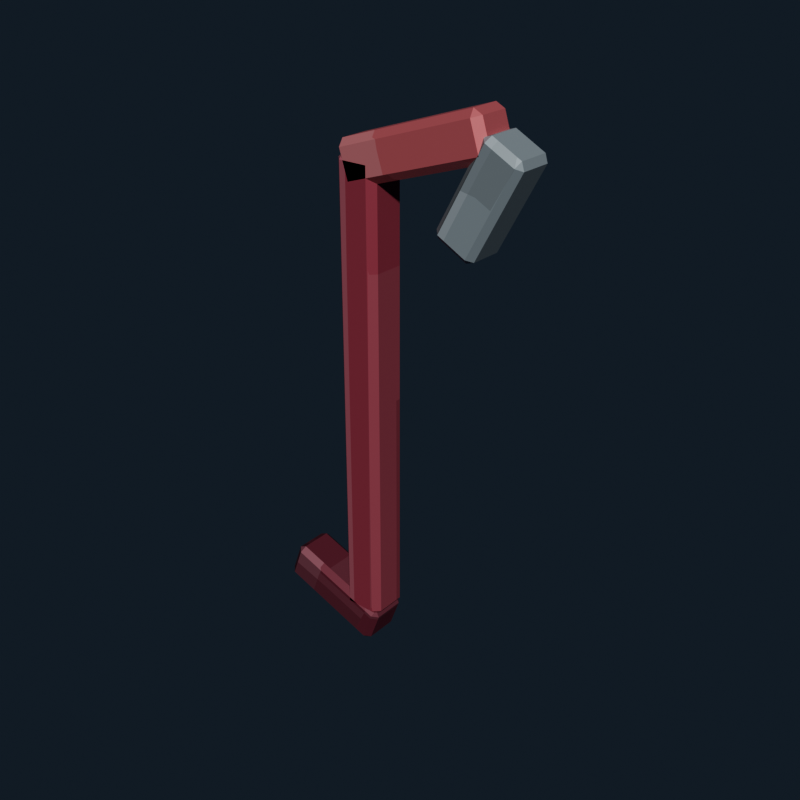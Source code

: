 # Source: crowbar.blend  (saved by Blender 5.2.44; exported with 4.5.12 LTS)
import bpy
from mathutils import Matrix  # noqa: F401  (used for matrix-valued properties, if any)

bpy.ops.wm.read_factory_settings(use_empty=True)
scene = bpy.context.scene
scene.name = 'Scene'

# ---- collections
col_collection = bpy.data.collections.new('Collection'); scene.collection.children.link(col_collection)

# ---- images (referenced by path relative to the original .blend; pixels are not part of the script)
import os
ASSET_DIR = os.environ.get("B2B_ASSET_DIR", "")  # directory of the original .blend (textures are referenced by path, not embedded)
HERE = os.path.dirname(os.path.abspath(__file__))  # packed textures are extracted next to this script under _unpacked/

def load_image(name, relpath, width, height, colorspace="sRGB"):
    """Load a texture the original file referenced (path relative to the .blend, or extracted next to this script)."""
    p = next((c for c in (os.path.join(HERE, relpath), os.path.join(ASSET_DIR, relpath)) if relpath and os.path.exists(c)), "")
    if p:
        img = bpy.data.images.load(p, check_existing=True)
        img.name = name
    else:  # same state as the original file: an image datablock whose file is absent (Cycles renders it pink)
        img = bpy.data.images.new(name, width, height)
        img.source = "FILE"
        img.filepath = "//" + (relpath or name)
    img.colorspace_settings.name = colorspace
    return img
img_crowbar_pixel_atlas = load_image('crowbar_pixel_atlas', '_unpacked/crowbar_pixel_atlas.aa1881fe.png', 112, 16, 'sRGB')

# ---- materials (node trees are filled in below, after node groups)
mat_crowbar_pixel_paint = bpy.data.materials.new('Crowbar pixel paint')

# ---- material node trees
mat_crowbar_pixel_paint.use_nodes = True; mat_crowbar_pixel_paint.node_tree.nodes.clear()
_N = mat_crowbar_pixel_paint.node_tree.nodes; _L = mat_crowbar_pixel_paint.node_tree.links
n0 = _N.new('ShaderNodeBsdfPrincipled'); n0.name = 'Principled BSDF'; n0.location = (-200, 100)
n0.inputs[1].default_value = 0.36
n0.inputs[10].default_value = 0.005
n1 = _N.new('ShaderNodeOutputMaterial'); n1.name = 'Material Output'; n1.location = (200, 100)
n2 = _N.new('ShaderNodeTexImage'); n2.name = 'Image Texture'; n2.location = (0, 0)
n2.image = img_crowbar_pixel_atlas
n2.interpolation = 'Closest'
_L.new(n0.outputs[0], n1.inputs[0])
_L.new(n2.outputs[0], n0.inputs[0])
n1.is_active_output = True

# ---- world
world_world = bpy.data.worlds.new('World'); scene.world = world_world
world_world.use_nodes = True; world_world.node_tree.nodes.clear()
_N = world_world.node_tree.nodes; _L = world_world.node_tree.links
n0 = _N.new('ShaderNodeOutputWorld'); n0.name = 'World Output'; n0.location = (200, 100)
n1 = _N.new('ShaderNodeBackground'); n1.name = 'Background'; n1.location = (-200, 100)
n1.inputs[0].default_value = (0.04314, 0.06275, 0.09412, 1.0)
n1.inputs[1].default_value = 0.36
_L.new(n1.outputs[0], n0.inputs[0])
n0.is_active_output = True
world_world.color = (0.05088, 0.05088, 0.05088)
world_world.sun_shadow_jitter_overblur = 0.0

# ---- meshes
me_cube = bpy.data.meshes.new('Cube')
me_cube.from_pydata([(-0.0255, -0.0255, -0.41), (-0.0255, -0.0375, -0.398), (-0.0375, -0.0255, -0.398), (-0.0255, -0.0375, 0.398), (-0.0255, -0.0255, 0.41), (-0.0375, -0.0255, 0.398), (-0.0255, 0.0255, -0.41), (-0.0375, 0.0255, -0.398), (-0.0255, 0.0375, -0.398), (-0.0255, 0.0255, 0.41), (-0.0255, 0.0375, 0.398), (-0.0375, 0.0255, 0.398), (0.0255, -0.0255, -0.41), (0.0375, -0.0255, -0.398), (0.0255, -0.0375, -0.398), (0.0255, -0.0255, 0.41), (0.0255, -0.0375, 0.398), (0.0375, -0.0255, 0.398), (0.0255, 0.0255, -0.41), (0.0255, 0.0375, -0.398), (0.0375, 0.0255, -0.398), (0.0255, 0.0255, 0.41), (0.0375, 0.0255, 0.398), (0.0255, 0.0375, 0.398)], [], [(0, 1, 2), (3, 4, 5), (6, 7, 8), (9, 10, 11), (12, 13, 14), (15, 16, 17), (18, 19, 20), (21, 22, 23), (6, 0, 2, 7), (1, 3, 5, 2), (4, 9, 11, 5), (10, 8, 7, 11), (18, 6, 8, 19), (9, 21, 23, 10), (22, 20, 19, 23), (12, 18, 20, 13), (21, 15, 17, 22), (16, 14, 13, 17), (0, 12, 14, 1), (15, 4, 3, 16), (6, 18, 12, 0), (2, 5, 11, 7), (14, 16, 3, 1), (21, 9, 4, 15), (8, 10, 23, 19), (20, 22, 17, 13)])
_uv = me_cube.uv_layers.new(name='UVMap')
_uv.uv.foreach_set('vector', [0.4574, 0.6869, 0.4574, 0.7225, 0.4523, 0.6869, 0.5154, 0.9094, 0.5159, 0.9094, 0.5154, 0.945, 0.4574, 0.5356, 0.4523, 0.5356, 0.4574, 0.5, 0.5159, 0.2894, 0.5154, 0.3131, 0.5154, 0.2508, 0.479, 0.6869, 0.4845, 0.6869, 0.4818, 0.7403, 0.5184, 0.7225, 0.5154, 0.7581, 0.5154, 0.6958, 0.479, 0.5356, 0.4818, 0.4822, 0.4845, 0.5356, 0.5184, 0.5178, 0.5154, 0.5356, 0.5154, 0.4733, 0.4574, 0.5356, 0.4574, 0.6869, 0.4523, 0.6869, 0.4523, 0.5356, 0.4846, 0.055, 0.5154, 0.055, 0.5154, 0.0906, 0.4846, 0.0906, 0.5159, 0.0906, 0.5159, 0.2894, 0.5154, 0.2508, 0.5154, 0.0906, 0.5154, 0.3131, 0.4846, 0.3131, 0.4846, 0.2419, 0.5154, 0.2508, 0.479, 0.5356, 0.4574, 0.5356, 0.4574, 0.5, 0.4818, 0.4822, 0.5159, 0.2894, 0.5184, 0.5178, 0.5154, 0.4733, 0.5154, 0.3131, 0.5154, 0.5356, 0.4845, 0.5356, 0.4818, 0.4822, 0.5154, 0.4733, 0.479, 0.6869, 0.479, 0.5356, 0.4845, 0.5356, 0.4845, 0.6869, 0.5184, 0.5178, 0.5184, 0.7225, 0.5154, 0.6958, 0.5154, 0.5356, 0.5154, 0.7581, 0.4818, 0.7403, 0.4845, 0.6869, 0.5154, 0.6958, 0.4574, 0.6869, 0.479, 0.6869, 0.4818, 0.7403, 0.4574, 0.7225, 0.5184, 0.7225, 0.5159, 0.9094, 0.5154, 0.9094, 0.5154, 0.7581, 0.4574, 0.5356, 0.479, 0.5356, 0.479, 0.6869, 0.4574, 0.6869, 0.4846, 0.0906, 0.5154, 0.0906, 0.5154, 0.2508, 0.4846, 0.2419, 0.4818, 0.7403, 0.5154, 0.7581, 0.5154, 0.9094, 0.4846, 0.9094, 0.5184, 0.5178, 0.5426, 0.5356, 0.5426, 0.6869, 0.5184, 0.7225, 0.4846, 0.3131, 0.5154, 0.3131, 0.5154, 0.4733, 0.4818, 0.4822, 0.4845, 0.5356, 0.5154, 0.5356, 0.5154, 0.6958, 0.4845, 0.6869])
me_cube.materials.append(mat_crowbar_pixel_paint)
me_cube.update()
me_cube_001 = bpy.data.meshes.new('Cube.001')
me_cube_001.from_pydata([(-0.123, -0.0255, -0.0375), (-0.123, -0.0375, -0.0255), (-0.135, -0.0255, -0.0255), (-0.123, -0.0375, 0.0255), (-0.123, -0.0255, 0.0375), (-0.135, -0.0255, 0.0255), (-0.123, 0.0255, -0.0375), (-0.135, 0.0255, -0.0255), (-0.123, 0.0375, -0.0255), (-0.123, 0.0255, 0.0375), (-0.123, 0.0375, 0.0255), (-0.135, 0.0255, 0.0255), (0.123, -0.0255, -0.0375), (0.135, -0.0255, -0.0255), (0.123, -0.0375, -0.0255), (0.123, -0.0255, 0.0375), (0.123, -0.0375, 0.0255), (0.135, -0.0255, 0.0255), (0.123, 0.0255, -0.0375), (0.123, 0.0375, -0.0255), (0.135, 0.0255, -0.0255), (0.123, 0.0255, 0.0375), (0.135, 0.0255, 0.0255), (0.123, 0.0375, 0.0255)], [], [(0, 1, 2), (3, 4, 5), (6, 7, 8), (9, 10, 11), (12, 13, 14), (15, 16, 17), (18, 19, 20), (21, 22, 23), (6, 0, 2, 7), (1, 3, 5, 2), (4, 9, 11, 5), (10, 8, 7, 11), (18, 6, 8, 19), (9, 21, 23, 10), (22, 20, 19, 23), (12, 18, 20, 13), (21, 15, 17, 22), (16, 14, 13, 17), (0, 12, 14, 1), (15, 4, 3, 16), (6, 18, 12, 0), (2, 5, 11, 7), (14, 16, 3, 1), (21, 9, 4, 15), (8, 10, 23, 19), (20, 22, 17, 13)])
_uv = me_cube_001.uv_layers.new(name='UVMap')
_uv.uv.foreach_set('vector', [0.5966, 0.6869, 0.5966, 0.7225, 0.5952, 0.6869, 0.6537, 0.9351, 0.6587, 0.9351, 0.6537, 0.945, 0.5966, 0.5356, 0.5952, 0.5356, 0.5966, 0.5, 0.6587, 0.2722, 0.6537, 0.2874, 0.6537, 0.2508, 0.6256, 0.6869, 0.6308, 0.6869, 0.6288, 0.7274, 0.6595, 0.7096, 0.6537, 0.7324, 0.6537, 0.6958, 0.6256, 0.5356, 0.6288, 0.4951, 0.6308, 0.5356, 0.6595, 0.5242, 0.6537, 0.5356, 0.6537, 0.4926, 0.5966, 0.5356, 0.5966, 0.6869, 0.5952, 0.6869, 0.5952, 0.5356, 0.632, 0.055, 0.6537, 0.055, 0.6537, 0.0906, 0.632, 0.0906, 0.6587, 0.0906, 0.6587, 0.2722, 0.6537, 0.2508, 0.6537, 0.0906, 0.6537, 0.2874, 0.632, 0.2874, 0.632, 0.2419, 0.6537, 0.2508, 0.6256, 0.5356, 0.5966, 0.5356, 0.5966, 0.5, 0.6288, 0.4951, 0.6587, 0.2722, 0.6595, 0.5242, 0.6537, 0.4926, 0.6537, 0.2874, 0.6537, 0.5356, 0.6308, 0.5356, 0.6288, 0.4951, 0.6537, 0.4926, 0.6256, 0.6869, 0.6256, 0.5356, 0.6308, 0.5356, 0.6308, 0.6869, 0.6595, 0.5242, 0.6595, 0.7096, 0.6537, 0.6958, 0.6537, 0.5356, 0.6537, 0.7324, 0.6288, 0.7274, 0.6308, 0.6869, 0.6537, 0.6958, 0.5966, 0.6869, 0.6256, 0.6869, 0.6288, 0.7274, 0.5966, 0.7225, 0.6595, 0.7096, 0.6587, 0.9351, 0.6537, 0.9351, 0.6537, 0.7324, 0.5966, 0.5356, 0.6256, 0.5356, 0.6256, 0.6869, 0.5966, 0.6869, 0.632, 0.0906, 0.6537, 0.0906, 0.6537, 0.2508, 0.632, 0.2419, 0.6288, 0.7274, 0.6537, 0.7324, 0.6537, 0.9351, 0.632, 0.9351, 0.6595, 0.5242, 0.6891, 0.5356, 0.6891, 0.6869, 0.6595, 0.7096, 0.632, 0.2874, 0.6537, 0.2874, 0.6537, 0.4926, 0.6288, 0.4951, 0.6308, 0.5356, 0.6537, 0.5356, 0.6537, 0.6958, 0.6308, 0.6869])
me_cube_001.materials.append(mat_crowbar_pixel_paint)
me_cube_001.update()
me_cube_002 = bpy.data.meshes.new('Cube.002')
me_cube_002.from_pydata([(-0.0275, -0.0275, -0.09), (-0.0275, -0.0375, -0.08), (-0.0375, -0.0275, -0.08), (-0.0275, -0.0375, 0.08), (-0.0275, -0.0275, 0.09), (-0.0375, -0.0275, 0.08), (-0.0275, 0.0275, -0.09), (-0.0375, 0.0275, -0.08), (-0.0275, 0.0375, -0.08), (-0.0275, 0.0275, 0.09), (-0.0275, 0.0375, 0.08), (-0.0375, 0.0275, 0.08), (0.0275, -0.0275, -0.09), (0.0375, -0.0275, -0.08), (0.0275, -0.0375, -0.08), (0.0275, -0.0275, 0.09), (0.0275, -0.0375, 0.08), (0.0375, -0.0275, 0.08), (0.0275, 0.0275, -0.09), (0.0275, 0.0375, -0.08), (0.0375, 0.0275, -0.08), (0.0275, 0.0275, 0.09), (0.0375, 0.0275, 0.08), (0.0275, 0.0375, 0.08)], [], [(0, 1, 2), (3, 4, 5), (6, 7, 8), (9, 10, 11), (12, 13, 14), (15, 16, 17), (18, 19, 20), (21, 22, 23), (6, 0, 2, 7), (1, 3, 5, 2), (4, 9, 11, 5), (10, 8, 7, 11), (18, 6, 8, 19), (9, 21, 23, 10), (22, 20, 19, 23), (12, 18, 20, 13), (21, 15, 17, 22), (16, 14, 13, 17), (0, 12, 14, 1), (15, 4, 3, 16), (6, 18, 12, 0), (2, 5, 11, 7), (14, 16, 3, 1), (21, 9, 4, 15), (8, 10, 23, 19), (20, 22, 17, 13)])
_uv = me_cube_002.uv_layers.new(name='UVMap')
_uv.uv.foreach_set('vector', [0.8851, 0.6928, 0.8851, 0.7225, 0.8809, 0.6928, 0.9427, 0.9153, 0.9445, 0.9153, 0.9427, 0.945, 0.8851, 0.5297, 0.8809, 0.5297, 0.8851, 0.5, 0.9445, 0.2874, 0.9427, 0.3072, 0.9427, 0.2553, 0.9084, 0.6928, 0.914, 0.6928, 0.9114, 0.7373, 0.9466, 0.7225, 0.9427, 0.7522, 0.9427, 0.7003, 0.9084, 0.5297, 0.9114, 0.4852, 0.914, 0.5297, 0.9466, 0.5148, 0.9427, 0.5297, 0.9427, 0.4778, 0.8851, 0.5297, 0.8851, 0.6928, 0.8809, 0.6928, 0.8809, 0.5297, 0.9144, 0.055, 0.9427, 0.055, 0.9427, 0.08467, 0.9144, 0.08467, 0.9445, 0.08467, 0.9445, 0.2874, 0.9427, 0.2553, 0.9427, 0.08467, 0.9427, 0.3072, 0.9144, 0.3072, 0.9144, 0.2478, 0.9427, 0.2553, 0.9084, 0.5297, 0.8851, 0.5297, 0.8851, 0.5, 0.9114, 0.4852, 0.9445, 0.2874, 0.9466, 0.5148, 0.9427, 0.4778, 0.9427, 0.3072, 0.9427, 0.5297, 0.914, 0.5297, 0.9114, 0.4852, 0.9427, 0.4778, 0.9084, 0.6928, 0.9084, 0.5297, 0.914, 0.5297, 0.914, 0.6928, 0.9466, 0.5148, 0.9466, 0.7225, 0.9427, 0.7003, 0.9427, 0.5297, 0.9427, 0.7522, 0.9114, 0.7373, 0.914, 0.6928, 0.9427, 0.7003, 0.8851, 0.6928, 0.9084, 0.6928, 0.9114, 0.7373, 0.8851, 0.7225, 0.9466, 0.7225, 0.9445, 0.9153, 0.9427, 0.9153, 0.9427, 0.7522, 0.8851, 0.5297, 0.9084, 0.5297, 0.9084, 0.6928, 0.8851, 0.6928, 0.9144, 0.08467, 0.9427, 0.08467, 0.9427, 0.2553, 0.9144, 0.2478, 0.9114, 0.7373, 0.9427, 0.7522, 0.9427, 0.9153, 0.9144, 0.9153, 0.9466, 0.5148, 0.972, 0.5297, 0.972, 0.6928, 0.9466, 0.7225, 0.9144, 0.3072, 0.9427, 0.3072, 0.9427, 0.4778, 0.9114, 0.4852, 0.914, 0.5297, 0.9427, 0.5297, 0.9427, 0.7003, 0.914, 0.6928])
me_cube_002.materials.append(mat_crowbar_pixel_paint)
me_cube_002.update()
me_cube_003 = bpy.data.meshes.new('Cube.003')
me_cube_003.from_pydata([(-0.09, -0.0275, -0.0375), (-0.09, -0.0375, -0.0275), (-0.1, -0.0275, -0.0275), (-0.09, -0.0375, 0.0275), (-0.09, -0.0275, 0.0375), (-0.1, -0.0275, 0.0275), (-0.09, 0.0275, -0.0375), (-0.1, 0.0275, -0.0275), (-0.09, 0.0375, -0.0275), (-0.09, 0.0275, 0.0375), (-0.09, 0.0375, 0.0275), (-0.1, 0.0275, 0.0275), (0.09, -0.0275, -0.0375), (0.1, -0.0275, -0.0275), (0.09, -0.0375, -0.0275), (0.09, -0.0275, 0.0375), (0.09, -0.0375, 0.0275), (0.1, -0.0275, 0.0275), (0.09, 0.0275, -0.0375), (0.09, 0.0375, -0.0275), (0.1, 0.0275, -0.0275), (0.09, 0.0275, 0.0375), (0.1, 0.0275, 0.0275), (0.09, 0.0375, 0.0275)], [], [(0, 1, 2), (3, 4, 5), (6, 7, 8), (9, 10, 11), (12, 13, 14), (15, 16, 17), (18, 19, 20), (21, 22, 23), (6, 0, 2, 7), (1, 3, 5, 2), (4, 9, 11, 5), (10, 8, 7, 11), (18, 6, 8, 19), (9, 21, 23, 10), (22, 20, 19, 23), (12, 18, 20, 13), (21, 15, 17, 22), (16, 14, 13, 17), (0, 12, 14, 1), (15, 4, 3, 16), (6, 18, 12, 0), (2, 5, 11, 7), (14, 16, 3, 1), (21, 9, 4, 15), (8, 10, 23, 19), (20, 22, 17, 13)])
_uv = me_cube_003.uv_layers.new(name='UVMap')
_uv.uv.foreach_set('vector', [0.3111, 0.6928, 0.3111, 0.7225, 0.3095, 0.6928, 0.3688, 0.9339, 0.373, 0.9339, 0.3688, 0.945, 0.3111, 0.5297, 0.3095, 0.5297, 0.3111, 0.5, 0.373, 0.275, 0.3688, 0.2886, 0.3688, 0.2553, 0.3397, 0.6928, 0.3444, 0.6928, 0.3426, 0.7281, 0.3738, 0.7132, 0.3688, 0.7336, 0.3688, 0.7003, 0.3397, 0.5297, 0.3426, 0.4944, 0.3444, 0.5297, 0.3738, 0.5195, 0.3688, 0.5297, 0.3688, 0.4917, 0.3111, 0.5297, 0.3111, 0.6928, 0.3095, 0.6928, 0.3095, 0.5297, 0.3455, 0.055, 0.3688, 0.055, 0.3688, 0.08467, 0.3455, 0.08467, 0.373, 0.08467, 0.373, 0.275, 0.3688, 0.2553, 0.3688, 0.08467, 0.3688, 0.2886, 0.3455, 0.2886, 0.3455, 0.2478, 0.3688, 0.2553, 0.3397, 0.5297, 0.3111, 0.5297, 0.3111, 0.5, 0.3426, 0.4944, 0.373, 0.275, 0.3738, 0.5195, 0.3688, 0.4917, 0.3688, 0.2886, 0.3688, 0.5297, 0.3444, 0.5297, 0.3426, 0.4944, 0.3688, 0.4917, 0.3397, 0.6928, 0.3397, 0.5297, 0.3444, 0.5297, 0.3444, 0.6928, 0.3738, 0.5195, 0.3738, 0.7132, 0.3688, 0.7003, 0.3688, 0.5297, 0.3688, 0.7336, 0.3426, 0.7281, 0.3444, 0.6928, 0.3688, 0.7003, 0.3111, 0.6928, 0.3397, 0.6928, 0.3426, 0.7281, 0.3111, 0.7225, 0.3738, 0.7132, 0.373, 0.9339, 0.3688, 0.9339, 0.3688, 0.7336, 0.3111, 0.5297, 0.3397, 0.5297, 0.3397, 0.6928, 0.3111, 0.6928, 0.3455, 0.08467, 0.3688, 0.08467, 0.3688, 0.2553, 0.3455, 0.2478, 0.3426, 0.7281, 0.3688, 0.7336, 0.3688, 0.9339, 0.3455, 0.9339, 0.3738, 0.5195, 0.4032, 0.5297, 0.4032, 0.6928, 0.3738, 0.7132, 0.3455, 0.2886, 0.3688, 0.2886, 0.3688, 0.4917, 0.3426, 0.4944, 0.3444, 0.5297, 0.3688, 0.5297, 0.3688, 0.7003, 0.3444, 0.6928])
me_cube_003.materials.append(mat_crowbar_pixel_paint)
me_cube_003.update()

# ---- objects
ob_crowbarshaft = bpy.data.objects.new('CrowbarShaft', me_cube)
ob_crowbarhook = bpy.data.objects.new('CrowbarHook', me_cube_001)
ob_crowbarclaw = bpy.data.objects.new('CrowbarClaw', me_cube_002)
ob_crowbarfoot = bpy.data.objects.new('CrowbarFoot', me_cube_003)

# ---- transforms, parenting, visibility, modifiers, constraints
ob_crowbarshaft.location = (0.0, 0.0, 0.48)
ob_crowbarhook.location = (0.1, 0.0, 0.91)
ob_crowbarhook.rotation_euler = (0.0, -0.3142, 0.0)
ob_crowbarclaw.location = (0.22, 0.0, 0.86)
ob_crowbarclaw.rotation_euler = (0.0, 0.4887, 0.0)
ob_crowbarfoot.location = (-0.07, 0.0, 0.075)
ob_crowbarfoot.rotation_euler = (0.0, 0.3491, 0.0)

# ---- collection membership
col_collection.objects.link(ob_crowbarshaft)
col_collection.objects.link(ob_crowbarhook)
col_collection.objects.link(ob_crowbarclaw)
col_collection.objects.link(ob_crowbarfoot)

# ---- scene / render settings (as saved in the file)
scene.frame_start = 1; scene.frame_end = 250; scene.frame_set(1)
scene.render.engine = 'BLENDER_EEVEE_NEXT'
scene.render.resolution_x = 640
scene.render.resolution_y = 640
scene.render.bake_bias = 0.0
scene.render.bake_samples = 0
scene.render.compositor_device = 'GPU'
scene.eevee.use_volume_custom_range = False
scene.eevee.fast_gi_thickness_near = 0.1
scene.eevee.fast_gi_thickness_far = 0.0
scene.eevee.ray_tracing_options.screen_trace_thickness = 0.1
scene.view_settings.look = 'AgX - Medium High Contrast'
bpy.context.view_layer.update()

# ---- added for rendering (the .blend has no active camera and no usable light): camera, sun
cam_auto = bpy.data.cameras.new('AutoCamera')
cam_auto.lens = 50.0
cam_auto.sensor_width = 36.0
cam_auto.clip_end = 1000.0
ob_auto_camera = bpy.data.objects.new('AutoCamera', cam_auto)
scene.collection.objects.link(ob_auto_camera)
ob_auto_camera.location = (1.06966, -1.21245, 1.30477)
ob_auto_camera.rotation_euler = (1.09748, -7.21219e-08, 0.694738)
scene.camera = ob_auto_camera
light_auto_sun = bpy.data.lights.new('AutoSun', 'SUN')
light_auto_sun.energy = 3.0
light_auto_sun.angle = 0.0523599
ob_auto_sun = bpy.data.objects.new('AutoSun', light_auto_sun)
scene.collection.objects.link(ob_auto_sun)
ob_auto_sun.rotation_euler = (0.872665, 0.174533, 0.523599)
bpy.context.view_layer.update()
